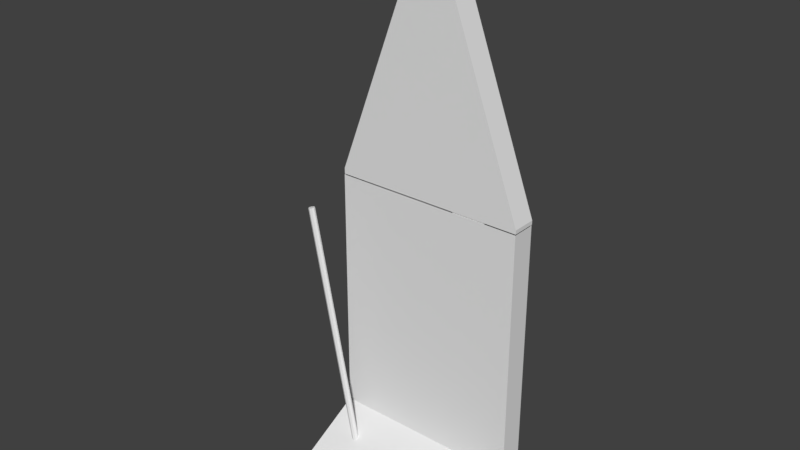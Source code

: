 # Source: house.blend  (saved by Blender 2.78.0; exported with 4.5.12 LTS)
import bpy
from mathutils import Matrix  # noqa: F401  (used for matrix-valued properties, if any)

bpy.ops.wm.read_factory_settings(use_empty=True)
scene = bpy.context.scene
scene.name = 'Scene'

# ---- collections
col_collection_1 = bpy.data.collections.new('Collection 1'); scene.collection.children.link(col_collection_1)

# ---- world
world_world = bpy.data.worlds.new('World'); scene.world = world_world
world_world.color = (0.05088, 0.05088, 0.05088)
world_world.use_sun_shadow = False
world_world.sun_shadow_jitter_overblur = 0.0
world_world.cycles.sampling_method = 'MANUAL'

# ---- meshes
me_cube_001 = bpy.data.meshes.new('Cube.001')
me_cube_001.from_pydata([(-1.0, 0.003765, 0.02412), (-1.0, 1.0, 0.02412), (1.0, 0.003765, 0.02412), (1.0, 1.0, 0.02412), (-1.0, 0.75, 0.4247), (-1.0, 1.0, 0.4247), (1.0, 1.0, 0.4247), (1.0, 0.75, 0.4247), (-1.0, 1.0, 3.071), (1.0, 1.0, 3.071), (1.0, 0.75, 3.071), (-1.0, 0.75, 3.071), (0.3074, 1.0, 0.02412), (0.3074, 0.003765, 0.02412), (0.3074, 0.75, 0.4247), (0.3074, 1.0, 0.4247), (0.0, 1.006, 3.078), (0.0, 0.7535, 3.078), (0.3074, 0.75, 3.071), (0.3074, 1.0, 3.071), (0.0, 1.006, 5.798), (0.6667, 0.003765, 0.02412), (0.6667, 1.0, 0.4247), (0.0, 0.7535, 5.798), (1.0, 1.006, 3.119), (0.6667, 1.0, 3.071), (0.6667, 1.0, 0.02412), (1.0, 1.006, 3.078), (0.6667, 0.75, 0.4247), (1.0, 0.7535, 3.119), (1.0, 0.7535, 3.078), (0.6667, 0.75, 3.071), (0.864, 0.003765, 0.02412), (0.864, 1.0, 0.4247), (-1.0, 1.006, 3.139), (-1.0, 1.006, 3.078), (0.864, 1.0, 3.071), (0.864, 1.0, 0.02412), (0.864, 0.75, 0.4247), (-1.0, 0.7535, 3.139), (-1.0, 0.7535, 3.078), (0.864, 0.75, 3.071), (-1.163, 0.4091, 2.778), (-0.6128, 0.4091, 0.04998), (-1.186, 0.4188, 2.773), (-0.6359, 0.4188, 0.04533), (-1.196, 0.4423, 2.771), (-0.6454, 0.4423, 0.0434), (-1.186, 0.4658, 2.773), (-0.6359, 0.4658, 0.04533), (-1.163, 0.4756, 2.778), (-0.6128, 0.4756, 0.04998), (-1.14, 0.4658, 2.783), (-0.5898, 0.4658, 0.05463), (-1.131, 0.4423, 2.784), (-0.5802, 0.4423, 0.05656), (-1.14, 0.4188, 2.783), (-0.5898, 0.4188, 0.05463)], [], [(30, 29, 23, 17), (37, 3, 2, 32), (13, 14, 4, 0), (3, 6, 7, 2), (37, 33, 6, 3), (0, 4, 5, 1), (14, 18, 11, 4), (6, 9, 10, 7), (33, 36, 9, 6), (4, 11, 8, 5), (5, 8, 19, 15), (28, 31, 18, 14), (16, 27, 30, 17), (1, 5, 15, 12), (21, 28, 14, 13), (1, 12, 13, 0), (17, 23, 39, 40), (31, 25, 19, 18), (32, 38, 28, 21), (16, 20, 24, 27), (38, 41, 31, 28), (15, 19, 25, 22), (20, 34, 39, 23), (35, 16, 17, 40), (12, 15, 22, 26), (12, 26, 21, 13), (7, 10, 41, 38), (2, 7, 38, 32), (35, 34, 20, 16), (22, 25, 36, 33), (27, 24, 29, 30), (24, 20, 23, 29), (26, 22, 33, 37), (26, 37, 32, 21), (40, 39, 34, 35), (42, 43, 45, 44), (44, 45, 47, 46), (46, 47, 49, 48), (48, 49, 51, 50), (50, 51, 53, 52), (52, 53, 55, 54), (45, 43, 57, 55, 53, 51, 49, 47), (54, 55, 57, 56), (56, 57, 43, 42), (42, 44, 46, 48, 50, 52, 54, 56)])
me_cube_001.use_remesh_preserve_volume = False
me_cube_001.use_remesh_preserve_attributes = False
me_cube_001.use_mirror_vertex_groups = False
me_cube_001.update()

# ---- objects
ob_cube = bpy.data.objects.new('Cube', me_cube_001)

# ---- transforms, parenting, visibility, modifiers, constraints
ob_cube.location = (0.0, 0.0, 0.0)
ob_cube.lineart.crease_threshold = 0.0

# ---- collection membership
col_collection_1.objects.link(ob_cube)

# ---- scene / render settings (as saved in the file)
scene.frame_start = 1; scene.frame_end = 250; scene.frame_set(1)
scene.render.engine = 'BLENDER_EEVEE_NEXT'
scene.render.resolution_percentage = 50
scene.render.dither_intensity = 0.0
scene.cycles.use_denoising = False
scene.cycles.samples = 128
scene.cycles.sampling_pattern = 'TABULATED_SOBOL'
scene.cycles.light_sampling_threshold = 0.0
scene.cycles.use_adaptive_sampling = False
scene.cycles.use_light_tree = False
scene.cycles.blur_glossy = 0.0
scene.cycles.sample_clamp_indirect = 0.0
scene.view_settings.view_transform = 'Standard'
bpy.context.view_layer.update()

# ---- added for rendering (the .blend has no active camera and no usable light): camera, sun
cam_auto = bpy.data.cameras.new('AutoCamera')
cam_auto.lens = 50.0
cam_auto.sensor_width = 36.0
cam_auto.clip_end = 1000.0
ob_auto_camera = bpy.data.objects.new('AutoCamera', cam_auto)
scene.collection.objects.link(ob_auto_camera)
ob_auto_camera.location = (5.6924, -6.44362, 7.54349)
ob_auto_camera.rotation_euler = (1.09748, -7.21219e-08, 0.694738)
scene.camera = ob_auto_camera
light_auto_sun = bpy.data.lights.new('AutoSun', 'SUN')
light_auto_sun.energy = 3.0
light_auto_sun.angle = 0.0523599
ob_auto_sun = bpy.data.objects.new('AutoSun', light_auto_sun)
scene.collection.objects.link(ob_auto_sun)
ob_auto_sun.rotation_euler = (0.872665, 0.174533, 0.523599)
bpy.context.view_layer.update()
